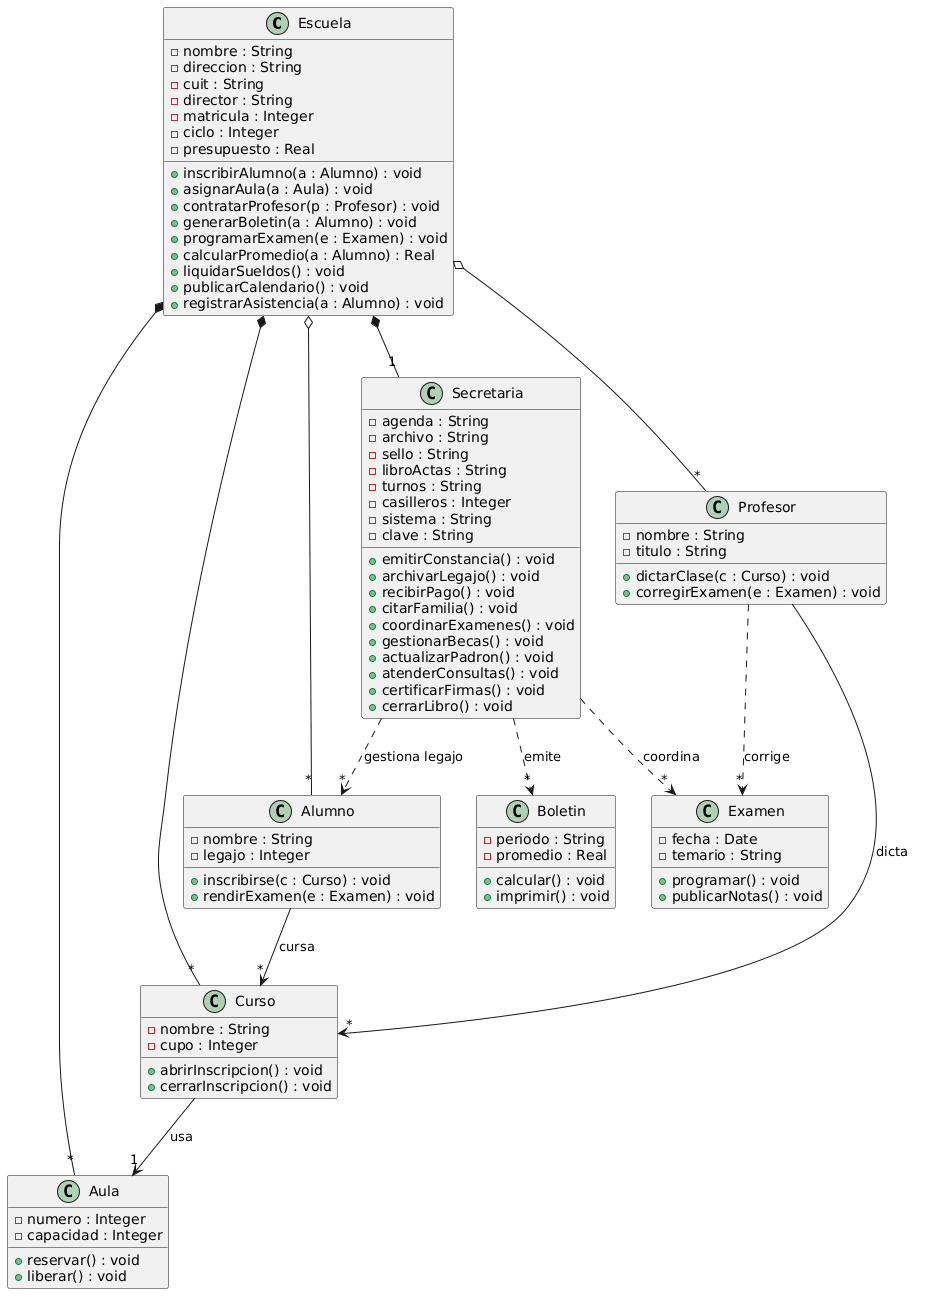

The diagram above was rendered by PlantUML. Its source (embedded in the PNG):
@startuml
class Escuela {
    -nombre : String
    -direccion : String
    -cuit : String
    -director : String
    -matricula : Integer
    -ciclo : Integer
    -presupuesto : Real
    +inscribirAlumno(a : Alumno) : void
    +asignarAula(a : Aula) : void
    +contratarProfesor(p : Profesor) : void
    +generarBoletin(a : Alumno) : void
    +programarExamen(e : Examen) : void
    +calcularPromedio(a : Alumno) : Real
    +liquidarSueldos() : void
    +publicarCalendario() : void
    +registrarAsistencia(a : Alumno) : void
}
class Secretaria {
    -agenda : String
    -archivo : String
    -sello : String
    -libroActas : String
    -turnos : String
    -casilleros : Integer
    -sistema : String
    -clave : String
    +emitirConstancia() : void
    +archivarLegajo() : void
    +recibirPago() : void
    +citarFamilia() : void
    +coordinarExamenes() : void
    +gestionarBecas() : void
    +actualizarPadron() : void
    +atenderConsultas() : void
    +certificarFirmas() : void
    +cerrarLibro() : void
}
class Alumno {
    -nombre : String
    -legajo : Integer
    +inscribirse(c : Curso) : void
    +rendirExamen(e : Examen) : void
}
class Profesor {
    -nombre : String
    -titulo : String
    +dictarClase(c : Curso) : void
    +corregirExamen(e : Examen) : void
}
class Curso {
    -nombre : String
    -cupo : Integer
    +abrirInscripcion() : void
    +cerrarInscripcion() : void
}
class Aula {
    -numero : Integer
    -capacidad : Integer
    +reservar() : void
    +liberar() : void
}
class Examen {
    -fecha : Date
    -temario : String
    +programar() : void
    +publicarNotas() : void
}
class Boletin {
    -periodo : String
    -promedio : Real
    +calcular() : void
    +imprimir() : void
}

Escuela *-- "1" Secretaria
Escuela *-- "*" Curso
Escuela *-- "*" Aula
Escuela o-- "*" Profesor
Escuela o-- "*" Alumno
Secretaria ..> "*" Alumno : gestiona legajo
Secretaria ..> "*" Boletin : emite
Secretaria ..> "*" Examen : coordina
Profesor --> "*" Curso : dicta
Profesor ..> "*" Examen : corrige
Alumno --> "*" Curso : cursa
Curso --> "1" Aula : usa
@enduml